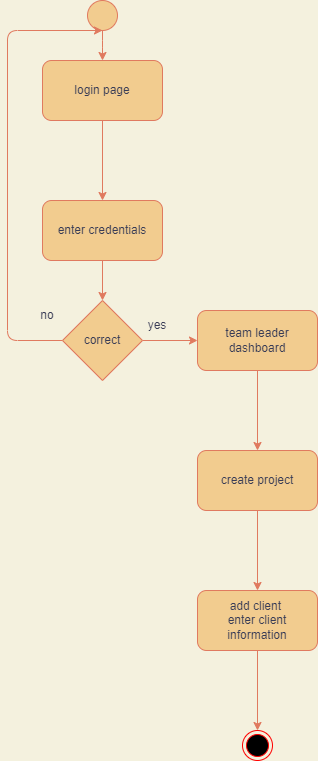

The diagram above was exported from draw.io. Its source (the exported page's mxGraphModel, read from the mxfile embedded in the PNG):
<mxGraphModel dx="868" dy="425" grid="1" gridSize="10" guides="1" tooltips="1" connect="1" arrows="1" fold="1" page="1" pageScale="1" pageWidth="850" pageHeight="1100" background="#F4F1DE" math="0" shadow="0">
  <root>
    <mxCell id="0" />
    <mxCell id="1" parent="0" />
    <mxCell id="9w2Cf-DXWKdfsoUghtk4-25" style="edgeStyle=orthogonalEdgeStyle;curved=0;rounded=1;sketch=0;orthogonalLoop=1;jettySize=auto;html=1;fontColor=#393C56;strokeColor=#E07A5F;fillColor=#F2CC8F;" parent="1" source="9w2Cf-DXWKdfsoUghtk4-24" target="9w2Cf-DXWKdfsoUghtk4-26" edge="1">
      <mxGeometry relative="1" as="geometry">
        <mxPoint x="385" y="360" as="targetPoint" />
      </mxGeometry>
    </mxCell>
    <mxCell id="9w2Cf-DXWKdfsoUghtk4-24" value="" style="ellipse;whiteSpace=wrap;html=1;aspect=fixed;rounded=0;sketch=0;fontColor=#393C56;strokeColor=#E07A5F;fillColor=#F2CC8F;" parent="1" vertex="1">
      <mxGeometry x="370" y="270" width="30" height="30" as="geometry" />
    </mxCell>
    <mxCell id="9w2Cf-DXWKdfsoUghtk4-28" value="" style="edgeStyle=orthogonalEdgeStyle;curved=0;rounded=1;sketch=0;orthogonalLoop=1;jettySize=auto;html=1;fontColor=#393C56;strokeColor=#E07A5F;fillColor=#F2CC8F;" parent="1" source="9w2Cf-DXWKdfsoUghtk4-26" target="9w2Cf-DXWKdfsoUghtk4-27" edge="1">
      <mxGeometry relative="1" as="geometry" />
    </mxCell>
    <mxCell id="9w2Cf-DXWKdfsoUghtk4-26" value="login page" style="rounded=1;whiteSpace=wrap;html=1;sketch=0;fontColor=#393C56;strokeColor=#E07A5F;fillColor=#F2CC8F;" parent="1" vertex="1">
      <mxGeometry x="325" y="330" width="120" height="60" as="geometry" />
    </mxCell>
    <mxCell id="9w2Cf-DXWKdfsoUghtk4-30" style="edgeStyle=orthogonalEdgeStyle;curved=0;rounded=1;sketch=0;orthogonalLoop=1;jettySize=auto;html=1;entryX=0.5;entryY=0;entryDx=0;entryDy=0;fontColor=#393C56;strokeColor=#E07A5F;fillColor=#F2CC8F;" parent="1" source="9w2Cf-DXWKdfsoUghtk4-27" target="9w2Cf-DXWKdfsoUghtk4-29" edge="1">
      <mxGeometry relative="1" as="geometry" />
    </mxCell>
    <mxCell id="9w2Cf-DXWKdfsoUghtk4-27" value="enter credentials" style="whiteSpace=wrap;html=1;fillColor=#F2CC8F;strokeColor=#E07A5F;fontColor=#393C56;rounded=1;sketch=0;" parent="1" vertex="1">
      <mxGeometry x="325" y="470" width="120" height="60" as="geometry" />
    </mxCell>
    <mxCell id="9w2Cf-DXWKdfsoUghtk4-31" style="edgeStyle=orthogonalEdgeStyle;curved=0;rounded=1;sketch=0;orthogonalLoop=1;jettySize=auto;html=1;fontColor=#393C56;strokeColor=#E07A5F;fillColor=#F2CC8F;" parent="1" source="9w2Cf-DXWKdfsoUghtk4-29" edge="1">
      <mxGeometry relative="1" as="geometry">
        <mxPoint x="385" y="300" as="targetPoint" />
        <Array as="points">
          <mxPoint x="290" y="610" />
          <mxPoint x="290" y="300" />
        </Array>
      </mxGeometry>
    </mxCell>
    <mxCell id="9w2Cf-DXWKdfsoUghtk4-32" style="edgeStyle=orthogonalEdgeStyle;curved=0;rounded=1;sketch=0;orthogonalLoop=1;jettySize=auto;html=1;fontColor=#393C56;strokeColor=#E07A5F;fillColor=#F2CC8F;" parent="1" source="9w2Cf-DXWKdfsoUghtk4-29" target="9w2Cf-DXWKdfsoUghtk4-36" edge="1">
      <mxGeometry relative="1" as="geometry">
        <mxPoint x="480" y="610" as="targetPoint" />
      </mxGeometry>
    </mxCell>
    <mxCell id="9w2Cf-DXWKdfsoUghtk4-29" value="correct" style="rhombus;whiteSpace=wrap;html=1;rounded=0;sketch=0;fontColor=#393C56;strokeColor=#E07A5F;fillColor=#F2CC8F;" parent="1" vertex="1">
      <mxGeometry x="345" y="570" width="80" height="80" as="geometry" />
    </mxCell>
    <mxCell id="9w2Cf-DXWKdfsoUghtk4-34" value="yes" style="text;html=1;strokeColor=none;fillColor=none;align=center;verticalAlign=middle;whiteSpace=wrap;rounded=0;sketch=0;fontColor=#393C56;" parent="1" vertex="1">
      <mxGeometry x="410" y="580" width="60" height="30" as="geometry" />
    </mxCell>
    <mxCell id="9w2Cf-DXWKdfsoUghtk4-35" value="no" style="text;html=1;strokeColor=none;fillColor=none;align=center;verticalAlign=middle;whiteSpace=wrap;rounded=0;sketch=0;fontColor=#393C56;" parent="1" vertex="1">
      <mxGeometry x="300" y="570" width="60" height="30" as="geometry" />
    </mxCell>
    <mxCell id="9w2Cf-DXWKdfsoUghtk4-38" value="" style="edgeStyle=orthogonalEdgeStyle;curved=0;rounded=1;sketch=0;orthogonalLoop=1;jettySize=auto;html=1;fontColor=#393C56;strokeColor=#E07A5F;fillColor=#F2CC8F;" parent="1" source="9w2Cf-DXWKdfsoUghtk4-36" target="9w2Cf-DXWKdfsoUghtk4-37" edge="1">
      <mxGeometry relative="1" as="geometry" />
    </mxCell>
    <mxCell id="9w2Cf-DXWKdfsoUghtk4-36" value="team leader dashboard" style="rounded=1;whiteSpace=wrap;html=1;sketch=0;fontColor=#393C56;strokeColor=#E07A5F;fillColor=#F2CC8F;" parent="1" vertex="1">
      <mxGeometry x="480" y="580" width="120" height="60" as="geometry" />
    </mxCell>
    <mxCell id="9w2Cf-DXWKdfsoUghtk4-45" value="" style="edgeStyle=orthogonalEdgeStyle;curved=0;rounded=1;sketch=0;orthogonalLoop=1;jettySize=auto;html=1;fontColor=#393C56;strokeColor=#E07A5F;fillColor=#F2CC8F;" parent="1" source="9w2Cf-DXWKdfsoUghtk4-37" target="9w2Cf-DXWKdfsoUghtk4-44" edge="1">
      <mxGeometry relative="1" as="geometry" />
    </mxCell>
    <mxCell id="9w2Cf-DXWKdfsoUghtk4-37" value="create project" style="whiteSpace=wrap;html=1;fillColor=#F2CC8F;strokeColor=#E07A5F;fontColor=#393C56;rounded=1;sketch=0;" parent="1" vertex="1">
      <mxGeometry x="480" y="720" width="120" height="60" as="geometry" />
    </mxCell>
    <mxCell id="9w2Cf-DXWKdfsoUghtk4-47" value="" style="edgeStyle=orthogonalEdgeStyle;curved=0;rounded=1;sketch=0;orthogonalLoop=1;jettySize=auto;html=1;fontColor=#393C56;strokeColor=#E07A5F;fillColor=#F2CC8F;" parent="1" source="9w2Cf-DXWKdfsoUghtk4-44" edge="1">
      <mxGeometry relative="1" as="geometry">
        <mxPoint x="540" y="1000" as="targetPoint" />
      </mxGeometry>
    </mxCell>
    <mxCell id="9w2Cf-DXWKdfsoUghtk4-44" value="add client&amp;nbsp;&lt;br&gt;enter client information" style="whiteSpace=wrap;html=1;fillColor=#F2CC8F;strokeColor=#E07A5F;fontColor=#393C56;rounded=1;sketch=0;" parent="1" vertex="1">
      <mxGeometry x="480" y="860" width="120" height="60" as="geometry" />
    </mxCell>
    <mxCell id="9w2Cf-DXWKdfsoUghtk4-48" value="" style="ellipse;html=1;shape=endState;fillColor=#000000;strokeColor=#ff0000;rounded=0;sketch=0;fontColor=#393C56;" parent="1" vertex="1">
      <mxGeometry x="525" y="1000" width="30" height="30" as="geometry" />
    </mxCell>
  </root>
</mxGraphModel>